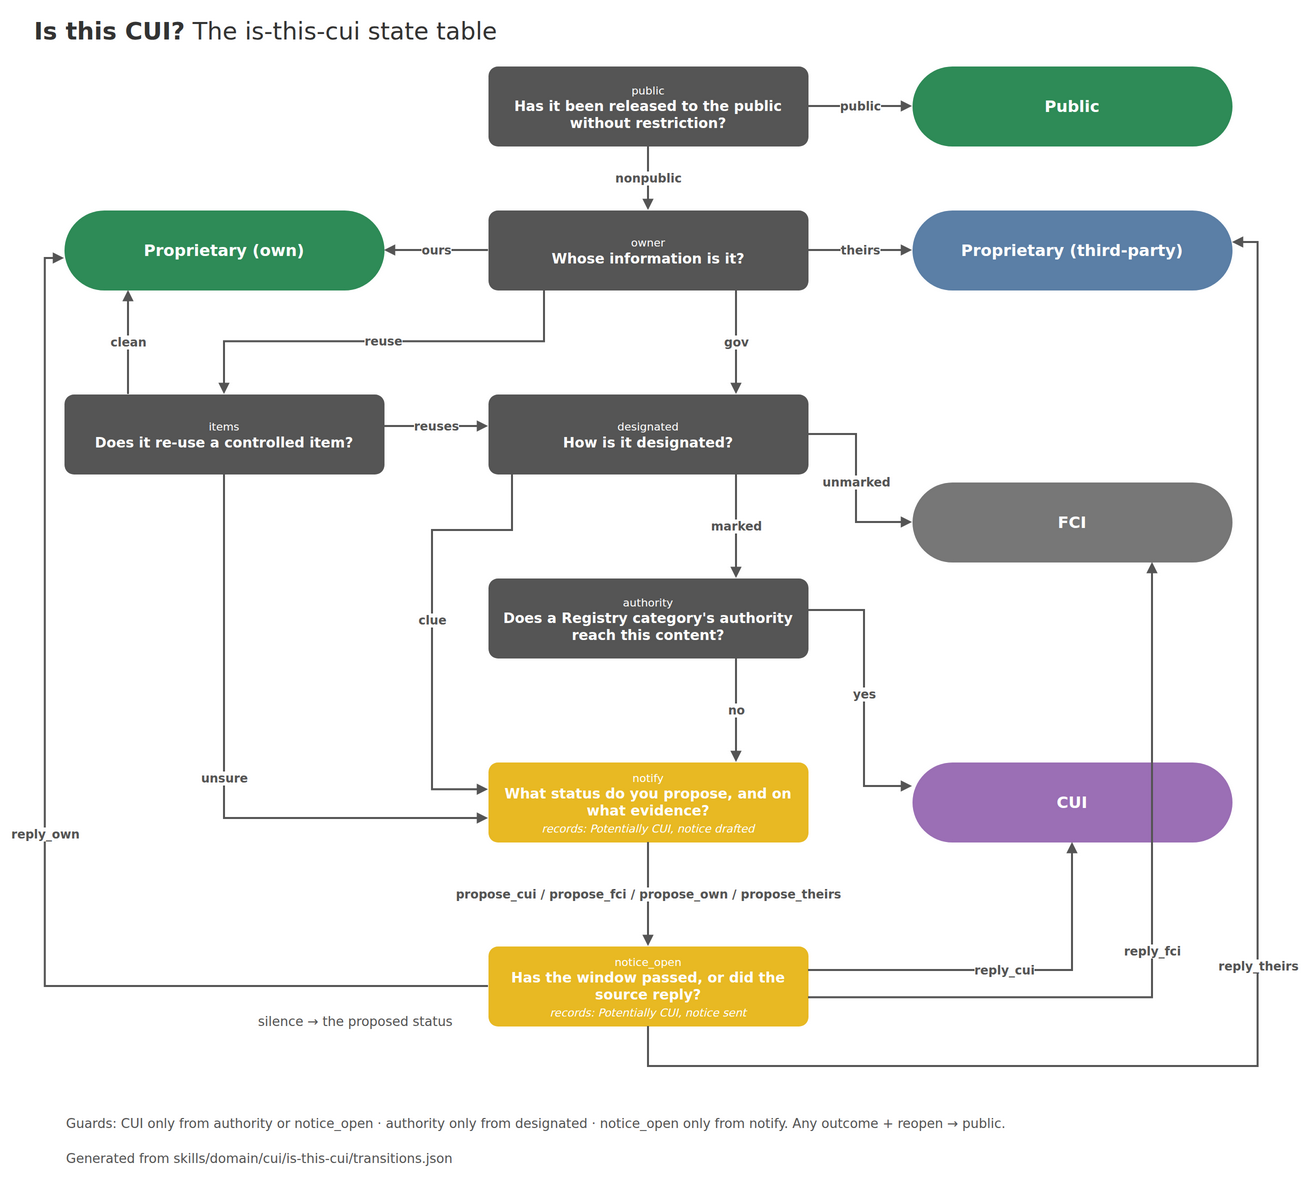

The diagram above was exported from draw.io. Its source (the exported page's mxGraphModel, read from the mxfile embedded in the PNG):
<mxGraphModel dx="1400" dy="1250" grid="0" gridSize="10" guides="1" tooltips="1" connect="1" arrows="1" fold="1" page="1" pageScale="1" pageWidth="1400" pageHeight="1250" background="#FFFFFF" math="0" shadow="0">
  <root>
    <mxCell id="0" />
    <mxCell id="1" parent="0" />
    <mxCell id="title" value="&lt;b&gt;Is this CUI?&lt;/b&gt; The is-this-cui state table" style="text;html=1;align=left;fontSize=24;fontColor=#333333;" vertex="1" parent="1">
      <mxGeometry x="40" y="0" width="900" height="40" as="geometry" />
    </mxCell>
    <mxCell id="n0" value="&lt;font style='font-size:11px'&gt;public&lt;/font&gt;&lt;br&gt;&lt;b&gt;Has it been released to the public without restriction?&lt;/b&gt;" style="rounded=1;arcSize=12;fillColor=#555555;strokeColor=none;fontColor=#FFFFFF;fontSize=14;whiteSpace=wrap;html=1;" vertex="1" parent="1">
      <mxGeometry x="496.0" y="56.0" width="320.0" height="80.0" as="geometry" />
    </mxCell>
    <mxCell id="n1" value="&lt;font style='font-size:11px'&gt;owner&lt;/font&gt;&lt;br&gt;&lt;b&gt;Whose information is it?&lt;/b&gt;" style="rounded=1;arcSize=12;fillColor=#555555;strokeColor=none;fontColor=#FFFFFF;fontSize=14;whiteSpace=wrap;html=1;" vertex="1" parent="1">
      <mxGeometry x="496.0" y="200.0" width="320.0" height="80.0" as="geometry" />
    </mxCell>
    <mxCell id="n2" value="&lt;font style='font-size:11px'&gt;items&lt;/font&gt;&lt;br&gt;&lt;b&gt;Does it re-use a controlled item?&lt;/b&gt;" style="rounded=1;arcSize=12;fillColor=#555555;strokeColor=none;fontColor=#FFFFFF;fontSize=14;whiteSpace=wrap;html=1;" vertex="1" parent="1">
      <mxGeometry x="72.0" y="384.0" width="320.0" height="80.0" as="geometry" />
    </mxCell>
    <mxCell id="n3" value="&lt;font style='font-size:11px'&gt;designated&lt;/font&gt;&lt;br&gt;&lt;b&gt;How is it designated?&lt;/b&gt;" style="rounded=1;arcSize=12;fillColor=#555555;strokeColor=none;fontColor=#FFFFFF;fontSize=14;whiteSpace=wrap;html=1;" vertex="1" parent="1">
      <mxGeometry x="496.0" y="384.0" width="320.0" height="80.0" as="geometry" />
    </mxCell>
    <mxCell id="n4" value="&lt;font style='font-size:11px'&gt;authority&lt;/font&gt;&lt;br&gt;&lt;b&gt;Does a Registry category&amp;#x27;s authority reach this content?&lt;/b&gt;" style="rounded=1;arcSize=12;fillColor=#555555;strokeColor=none;fontColor=#FFFFFF;fontSize=14;whiteSpace=wrap;html=1;" vertex="1" parent="1">
      <mxGeometry x="496.0" y="568.0" width="320.0" height="80.0" as="geometry" />
    </mxCell>
    <mxCell id="n5" value="&lt;font style='font-size:11px'&gt;notify&lt;/font&gt;&lt;br&gt;&lt;b&gt;What status do you propose, and on what evidence?&lt;/b&gt;&lt;br&gt;&lt;i style='font-size:11px'&gt;records: Potentially CUI, notice drafted&lt;/i&gt;" style="rounded=1;arcSize=12;fillColor=#E8B923;strokeColor=none;fontColor=#FFFFFF;fontSize=14;whiteSpace=wrap;html=1;" vertex="1" parent="1">
      <mxGeometry x="496.0" y="752.0" width="320.0" height="80.0" as="geometry" />
    </mxCell>
    <mxCell id="n6" value="&lt;font style='font-size:11px'&gt;notice_open&lt;/font&gt;&lt;br&gt;&lt;b&gt;Has the window passed, or did the source reply?&lt;/b&gt;&lt;br&gt;&lt;i style='font-size:11px'&gt;records: Potentially CUI, notice sent&lt;/i&gt;" style="rounded=1;arcSize=12;fillColor=#E8B923;strokeColor=none;fontColor=#FFFFFF;fontSize=14;whiteSpace=wrap;html=1;" vertex="1" parent="1">
      <mxGeometry x="496.0" y="936.0" width="320.0" height="80.0" as="geometry" />
    </mxCell>
    <mxCell id="n7" value="&lt;b&gt;Public&lt;/b&gt;" style="rounded=1;arcSize=50;fillColor=#2E8B57;strokeColor=none;fontColor=#FFFFFF;fontSize=16;whiteSpace=wrap;html=1;" vertex="1" parent="1">
      <mxGeometry x="920.0" y="56.0" width="320.0" height="80.0" as="geometry" />
    </mxCell>
    <mxCell id="n8" value="&lt;b&gt;Proprietary (own)&lt;/b&gt;" style="rounded=1;arcSize=50;fillColor=#2E8B57;strokeColor=none;fontColor=#FFFFFF;fontSize=16;whiteSpace=wrap;html=1;" vertex="1" parent="1">
      <mxGeometry x="72.0" y="200.0" width="320.0" height="80.0" as="geometry" />
    </mxCell>
    <mxCell id="n9" value="&lt;b&gt;Proprietary (third-party)&lt;/b&gt;" style="rounded=1;arcSize=50;fillColor=#5B7FA6;strokeColor=none;fontColor=#FFFFFF;fontSize=16;whiteSpace=wrap;html=1;" vertex="1" parent="1">
      <mxGeometry x="920.0" y="200.0" width="320.0" height="80.0" as="geometry" />
    </mxCell>
    <mxCell id="n10" value="&lt;b&gt;FCI&lt;/b&gt;" style="rounded=1;arcSize=50;fillColor=#777777;strokeColor=none;fontColor=#FFFFFF;fontSize=16;whiteSpace=wrap;html=1;" vertex="1" parent="1">
      <mxGeometry x="920.0" y="472.0" width="320.0" height="80.0" as="geometry" />
    </mxCell>
    <mxCell id="n11" value="&lt;b&gt;CUI&lt;/b&gt;" style="rounded=1;arcSize=50;fillColor=#9B6FB5;strokeColor=none;fontColor=#FFFFFF;fontSize=16;whiteSpace=wrap;html=1;" vertex="1" parent="1">
      <mxGeometry x="920.0" y="752.0" width="320.0" height="80.0" as="geometry" />
    </mxCell>
    <mxCell id="e0" value="public" style="edgeStyle=none;rounded=0;strokeColor=#555555;strokeWidth=2;endArrow=block;endFill=1;fontSize=12;fontStyle=1;fontColor=#555555;labelBackgroundColor=#FFFFFF;html=1;fontFamily=Courier New;" edge="1" parent="1">
      <mxGeometry relative="1" as="geometry">
        <mxPoint x="816.0" y="96.0" as="sourcePoint" />
        <mxPoint x="920.0" y="96.0" as="targetPoint" />
        <Array as="points" />
      </mxGeometry>
    </mxCell>
    <mxCell id="e1" value="nonpublic" style="edgeStyle=none;rounded=0;strokeColor=#555555;strokeWidth=2;endArrow=block;endFill=1;fontSize=12;fontStyle=1;fontColor=#555555;labelBackgroundColor=#FFFFFF;html=1;fontFamily=Courier New;" edge="1" parent="1">
      <mxGeometry relative="1" as="geometry">
        <mxPoint x="656.0" y="136.0" as="sourcePoint" />
        <mxPoint x="656.0" y="200.0" as="targetPoint" />
        <Array as="points" />
      </mxGeometry>
    </mxCell>
    <mxCell id="e2" value="ours" style="edgeStyle=none;rounded=0;strokeColor=#555555;strokeWidth=2;endArrow=block;endFill=1;fontSize=12;fontStyle=1;fontColor=#555555;labelBackgroundColor=#FFFFFF;html=1;fontFamily=Courier New;" edge="1" parent="1">
      <mxGeometry relative="1" as="geometry">
        <mxPoint x="496.0" y="240.0" as="sourcePoint" />
        <mxPoint x="392.0" y="240.0" as="targetPoint" />
        <Array as="points" />
      </mxGeometry>
    </mxCell>
    <mxCell id="e3" value="theirs" style="edgeStyle=none;rounded=0;strokeColor=#555555;strokeWidth=2;endArrow=block;endFill=1;fontSize=12;fontStyle=1;fontColor=#555555;labelBackgroundColor=#FFFFFF;html=1;fontFamily=Courier New;" edge="1" parent="1">
      <mxGeometry relative="1" as="geometry">
        <mxPoint x="816.0" y="240.0" as="sourcePoint" />
        <mxPoint x="920.0" y="240.0" as="targetPoint" />
        <Array as="points" />
      </mxGeometry>
    </mxCell>
    <mxCell id="e4" value="reuse" style="edgeStyle=none;rounded=0;strokeColor=#555555;strokeWidth=2;endArrow=block;endFill=1;fontSize=12;fontStyle=1;fontColor=#555555;labelBackgroundColor=#FFFFFF;html=1;fontFamily=Courier New;" edge="1" parent="1">
      <mxGeometry relative="1" as="geometry">
        <mxPoint x="552.0" y="280.0" as="sourcePoint" />
        <mxPoint x="232.0" y="384.0" as="targetPoint" />
        <Array as="points">
          <mxPoint x="552.0" y="331.2" />
          <mxPoint x="232.0" y="331.2" />
        </Array>
      </mxGeometry>
    </mxCell>
    <mxCell id="e5" value="gov" style="edgeStyle=none;rounded=0;strokeColor=#555555;strokeWidth=2;endArrow=block;endFill=1;fontSize=12;fontStyle=1;fontColor=#555555;labelBackgroundColor=#FFFFFF;html=1;fontFamily=Courier New;" edge="1" parent="1">
      <mxGeometry relative="1" as="geometry">
        <mxPoint x="744.0" y="280.0" as="sourcePoint" />
        <mxPoint x="744.0" y="384.0" as="targetPoint" />
        <Array as="points" />
      </mxGeometry>
    </mxCell>
    <mxCell id="e6" value="clean" style="edgeStyle=none;rounded=0;strokeColor=#555555;strokeWidth=2;endArrow=block;endFill=1;fontSize=12;fontStyle=1;fontColor=#555555;labelBackgroundColor=#FFFFFF;html=1;fontFamily=Courier New;" edge="1" parent="1">
      <mxGeometry relative="1" as="geometry">
        <mxPoint x="136.0" y="384.0" as="sourcePoint" />
        <mxPoint x="136.0" y="280.0" as="targetPoint" />
        <Array as="points" />
      </mxGeometry>
    </mxCell>
    <mxCell id="e7" value="reuses" style="edgeStyle=none;rounded=0;strokeColor=#555555;strokeWidth=2;endArrow=block;endFill=1;fontSize=12;fontStyle=1;fontColor=#555555;labelBackgroundColor=#FFFFFF;html=1;fontFamily=Courier New;" edge="1" parent="1">
      <mxGeometry relative="1" as="geometry">
        <mxPoint x="392.0" y="416.0" as="sourcePoint" />
        <mxPoint x="496.0" y="416.0" as="targetPoint" />
        <Array as="points" />
      </mxGeometry>
    </mxCell>
    <mxCell id="e8" value="unsure" style="edgeStyle=none;rounded=0;strokeColor=#555555;strokeWidth=2;endArrow=block;endFill=1;fontSize=12;fontStyle=1;fontColor=#555555;labelBackgroundColor=#FFFFFF;html=1;fontFamily=Courier New;" edge="1" parent="1">
      <mxGeometry relative="1" as="geometry">
        <mxPoint x="232.0" y="464.0" as="sourcePoint" />
        <mxPoint x="496.0" y="808.0" as="targetPoint" />
        <Array as="points">
          <mxPoint x="232.0" y="808.0" />
        </Array>
      </mxGeometry>
    </mxCell>
    <mxCell id="e9" value="marked" style="edgeStyle=none;rounded=0;strokeColor=#555555;strokeWidth=2;endArrow=block;endFill=1;fontSize=12;fontStyle=1;fontColor=#555555;labelBackgroundColor=#FFFFFF;html=1;fontFamily=Courier New;" edge="1" parent="1">
      <mxGeometry relative="1" as="geometry">
        <mxPoint x="744.0" y="464.0" as="sourcePoint" />
        <mxPoint x="744.0" y="568.0" as="targetPoint" />
        <Array as="points" />
      </mxGeometry>
    </mxCell>
    <mxCell id="e10" value="unmarked" style="edgeStyle=none;rounded=0;strokeColor=#555555;strokeWidth=2;endArrow=block;endFill=1;fontSize=12;fontStyle=1;fontColor=#555555;labelBackgroundColor=#FFFFFF;html=1;fontFamily=Courier New;" edge="1" parent="1">
      <mxGeometry relative="1" as="geometry">
        <mxPoint x="816.0" y="424.0" as="sourcePoint" />
        <mxPoint x="920.0" y="512.0" as="targetPoint" />
        <Array as="points">
          <mxPoint x="864.0" y="424.0" />
          <mxPoint x="864.0" y="512.0" />
        </Array>
      </mxGeometry>
    </mxCell>
    <mxCell id="e11" value="clue" style="edgeStyle=none;rounded=0;strokeColor=#555555;strokeWidth=2;endArrow=block;endFill=1;fontSize=12;fontStyle=1;fontColor=#555555;labelBackgroundColor=#FFFFFF;html=1;fontFamily=Courier New;" edge="1" parent="1">
      <mxGeometry relative="1" as="geometry">
        <mxPoint x="520.0" y="464.0" as="sourcePoint" />
        <mxPoint x="496.0" y="779.2" as="targetPoint" />
        <Array as="points">
          <mxPoint x="520.0" y="520.0" />
          <mxPoint x="440.0" y="520.0" />
          <mxPoint x="440.0" y="779.2" />
        </Array>
      </mxGeometry>
    </mxCell>
    <mxCell id="e12" value="yes" style="edgeStyle=none;rounded=0;strokeColor=#555555;strokeWidth=2;endArrow=block;endFill=1;fontSize=12;fontStyle=1;fontColor=#555555;labelBackgroundColor=#FFFFFF;html=1;fontFamily=Courier New;" edge="1" parent="1">
      <mxGeometry relative="1" as="geometry">
        <mxPoint x="816.0" y="600.0" as="sourcePoint" />
        <mxPoint x="920.0" y="776.0" as="targetPoint" />
        <Array as="points">
          <mxPoint x="872.0" y="600.0" />
          <mxPoint x="872.0" y="776.0" />
        </Array>
      </mxGeometry>
    </mxCell>
    <mxCell id="e13" value="no" style="edgeStyle=none;rounded=0;strokeColor=#555555;strokeWidth=2;endArrow=block;endFill=1;fontSize=12;fontStyle=1;fontColor=#555555;labelBackgroundColor=#FFFFFF;html=1;fontFamily=Courier New;" edge="1" parent="1">
      <mxGeometry relative="1" as="geometry">
        <mxPoint x="744.0" y="648.0" as="sourcePoint" />
        <mxPoint x="744.0" y="752.0" as="targetPoint" />
        <Array as="points" />
      </mxGeometry>
    </mxCell>
    <mxCell id="e14" value="propose_cui / propose_fci / propose_own / propose_theirs" style="edgeStyle=none;rounded=0;strokeColor=#555555;strokeWidth=2;endArrow=block;endFill=1;fontSize=12;fontStyle=1;fontColor=#555555;labelBackgroundColor=#FFFFFF;html=1;fontFamily=Courier New;" edge="1" parent="1">
      <mxGeometry relative="1" as="geometry">
        <mxPoint x="656.0" y="832.0" as="sourcePoint" />
        <mxPoint x="656.0" y="936.0" as="targetPoint" />
        <Array as="points" />
      </mxGeometry>
    </mxCell>
    <mxCell id="e15" value="reply_cui" style="edgeStyle=none;rounded=0;strokeColor=#555555;strokeWidth=2;endArrow=block;endFill=1;fontSize=12;fontStyle=1;fontColor=#555555;labelBackgroundColor=#FFFFFF;html=1;fontFamily=Courier New;" edge="1" parent="1">
      <mxGeometry relative="1" as="geometry">
        <mxPoint x="816.0" y="960.0" as="sourcePoint" />
        <mxPoint x="1080.0" y="832.0" as="targetPoint" />
        <Array as="points">
          <mxPoint x="1080.0" y="960.0" />
        </Array>
      </mxGeometry>
    </mxCell>
    <mxCell id="e16" value="reply_fci" style="edgeStyle=none;rounded=0;strokeColor=#555555;strokeWidth=2;endArrow=block;endFill=1;fontSize=12;fontStyle=1;fontColor=#555555;labelBackgroundColor=#FFFFFF;html=1;fontFamily=Courier New;" edge="1" parent="1">
      <mxGeometry relative="1" as="geometry">
        <mxPoint x="816.0" y="987.2" as="sourcePoint" />
        <mxPoint x="1160.0" y="552.0" as="targetPoint" />
        <Array as="points">
          <mxPoint x="1160.0" y="987.2" />
        </Array>
      </mxGeometry>
    </mxCell>
    <mxCell id="e17" value="reply_own" style="edgeStyle=none;rounded=0;strokeColor=#555555;strokeWidth=2;endArrow=block;endFill=1;fontSize=12;fontStyle=1;fontColor=#555555;labelBackgroundColor=#FFFFFF;html=1;fontFamily=Courier New;" edge="1" parent="1">
      <mxGeometry relative="1" as="geometry">
        <mxPoint x="496.0" y="976.0" as="sourcePoint" />
        <mxPoint x="72.0" y="248.0" as="targetPoint" />
        <Array as="points">
          <mxPoint x="52.8" y="976.0" />
          <mxPoint x="52.8" y="248.0" />
        </Array>
      </mxGeometry>
    </mxCell>
    <mxCell id="e18" value="reply_theirs" style="edgeStyle=none;rounded=0;strokeColor=#555555;strokeWidth=2;endArrow=block;endFill=1;fontSize=12;fontStyle=1;fontColor=#555555;labelBackgroundColor=#FFFFFF;html=1;fontFamily=Courier New;" edge="1" parent="1">
      <mxGeometry relative="1" as="geometry">
        <mxPoint x="656.0" y="1016.0" as="sourcePoint" />
        <mxPoint x="1240.0" y="232.0" as="targetPoint" />
        <Array as="points">
          <mxPoint x="656.0" y="1056.0" />
          <mxPoint x="1265.6000000000001" y="1056.0" />
          <mxPoint x="1265.6000000000001" y="232.0" />
        </Array>
      </mxGeometry>
    </mxCell>
    <mxCell id="t0" value="silence → the proposed status" style="text;html=1;align=left;fontSize=13;fontColor=#555555;whiteSpace=wrap;" vertex="1" parent="1">
      <mxGeometry x="264.0" y="996.8000000000001" width="224.0" height="30" as="geometry" />
    </mxCell>
    <mxCell id="t1" value="Guards: CUI only from authority or notice_open · authority only from designated · notice_open only from notify. Any outcome + reopen → public." style="text;html=1;align=left;fontSize=13;fontColor=#555555;whiteSpace=wrap;" vertex="1" parent="1">
      <mxGeometry x="72.0" y="1099.2" width="1216.0" height="30" as="geometry" />
    </mxCell>
    <mxCell id="t2" value="Generated from skills/domain/cui/is-this-cui/transitions.json" style="text;html=1;align=left;fontSize=13;fontColor=#555555;whiteSpace=wrap;" vertex="1" parent="1">
      <mxGeometry x="72.0" y="1134.4" width="1216.0" height="30" as="geometry" />
    </mxCell>
  </root>
</mxGraphModel>